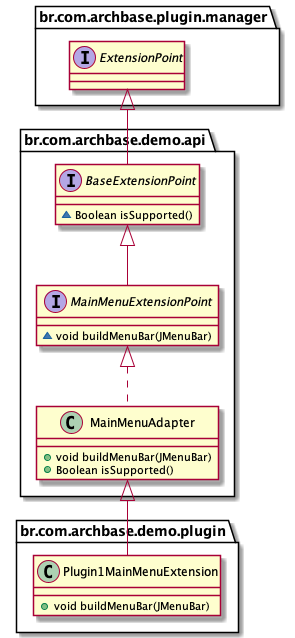

The diagram above was rendered by PlantUML. Its source (embedded in the PNG):
@startuml
interface br.com.archbase.demo.api.MainMenuExtensionPoint {
~ void buildMenuBar(JMenuBar)
}
interface br.com.archbase.plugin.manager.ExtensionPoint {
}
class br.com.archbase.demo.api.MainMenuAdapter {
+ void buildMenuBar(JMenuBar)
+ Boolean isSupported()
}
interface br.com.archbase.demo.api.BaseExtensionPoint {
~ Boolean isSupported()
}
class br.com.archbase.demo.plugin.Plugin1MainMenuExtension {
+ void buildMenuBar(JMenuBar)
}


br.com.archbase.demo.api.BaseExtensionPoint <|-- br.com.archbase.demo.api.MainMenuExtensionPoint
br.com.archbase.demo.api.MainMenuExtensionPoint <|.. br.com.archbase.demo.api.MainMenuAdapter
br.com.archbase.plugin.manager.ExtensionPoint <|-- br.com.archbase.demo.api.BaseExtensionPoint
br.com.archbase.demo.api.MainMenuAdapter <|-- br.com.archbase.demo.plugin.Plugin1MainMenuExtension
@enduml